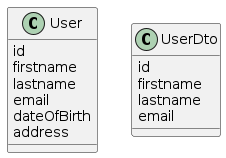

The diagram above was rendered by PlantUML. Its source (embedded in the PNG):
@startuml
class User {
    id
    firstname
    lastname
    email
    dateOfBirth
    address
}

class UserDto {
    id
    firstname
    lastname
    email
}
@enduml